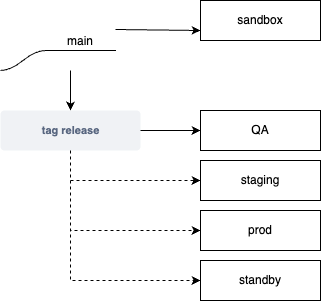

The diagram above was exported from draw.io. Its source (the exported page's mxGraphModel, read from the mxfile embedded in the PNG):
<mxGraphModel dx="1018" dy="668" grid="1" gridSize="10" guides="1" tooltips="1" connect="1" arrows="1" fold="1" page="1" pageScale="1" pageWidth="1169" pageHeight="827" math="0" shadow="0">
  <root>
    <mxCell id="0" />
    <mxCell id="1" parent="0" />
    <mxCell id="P97JdwhTwRp2VWjSCuxV-1" value="main" style="whiteSpace=wrap;html=1;shape=partialRectangle;top=0;left=0;bottom=1;right=0;points=[[0,1],[1,1]];fillColor=none;align=center;verticalAlign=bottom;routingCenterY=0.5;snapToPoint=1;recursiveResize=0;autosize=1;treeFolding=1;treeMoving=1;newEdgeStyle={&quot;edgeStyle&quot;:&quot;entityRelationEdgeStyle&quot;,&quot;startArrow&quot;:&quot;none&quot;,&quot;endArrow&quot;:&quot;none&quot;,&quot;segment&quot;:10,&quot;curved&quot;:1,&quot;sourcePerimeterSpacing&quot;:0,&quot;targetPerimeterSpacing&quot;:0};" parent="1" vertex="1">
      <mxGeometry x="85" y="30" width="70" height="30" as="geometry" />
    </mxCell>
    <mxCell id="P97JdwhTwRp2VWjSCuxV-2" value="" style="edgeStyle=entityRelationEdgeStyle;startArrow=none;endArrow=none;segment=10;curved=1;sourcePerimeterSpacing=0;targetPerimeterSpacing=0;rounded=0;" parent="1" target="P97JdwhTwRp2VWjSCuxV-1" edge="1">
      <mxGeometry relative="1" as="geometry">
        <mxPoint x="40" y="80" as="sourcePoint" />
      </mxGeometry>
    </mxCell>
    <mxCell id="P97JdwhTwRp2VWjSCuxV-3" value="sandbox" style="rounded=0;whiteSpace=wrap;html=1;" parent="1" vertex="1">
      <mxGeometry x="240" y="10" width="120" height="40" as="geometry" />
    </mxCell>
    <mxCell id="P97JdwhTwRp2VWjSCuxV-5" value="QA" style="rounded=0;whiteSpace=wrap;html=1;" parent="1" vertex="1">
      <mxGeometry x="240" y="120" width="120" height="40" as="geometry" />
    </mxCell>
    <mxCell id="P97JdwhTwRp2VWjSCuxV-6" value="staging" style="rounded=0;whiteSpace=wrap;html=1;" parent="1" vertex="1">
      <mxGeometry x="240" y="170" width="120" height="40" as="geometry" />
    </mxCell>
    <mxCell id="P97JdwhTwRp2VWjSCuxV-7" value="prod" style="rounded=0;whiteSpace=wrap;html=1;" parent="1" vertex="1">
      <mxGeometry x="240" y="220" width="120" height="40" as="geometry" />
    </mxCell>
    <mxCell id="P97JdwhTwRp2VWjSCuxV-10" value="" style="endArrow=classic;html=1;rounded=0;entryX=0.5;entryY=0;entryDx=0;entryDy=0;" parent="1" edge="1">
      <mxGeometry width="50" height="50" relative="1" as="geometry">
        <mxPoint x="110" y="80" as="sourcePoint" />
        <mxPoint x="110" y="120" as="targetPoint" />
      </mxGeometry>
    </mxCell>
    <mxCell id="P97JdwhTwRp2VWjSCuxV-14" value="tag release" style="dashed=0;html=1;fillColor=#F0F2F5;strokeColor=none;align=center;rounded=1;arcSize=10;fontColor=#596780;fontStyle=1;fontSize=11;shadow=0" parent="1" vertex="1">
      <mxGeometry x="40" y="120" width="140" height="40" as="geometry" />
    </mxCell>
    <mxCell id="P97JdwhTwRp2VWjSCuxV-16" value="" style="endArrow=classic;html=1;rounded=0;exitX=1;exitY=0.5;exitDx=0;exitDy=0;entryX=0;entryY=0.5;entryDx=0;entryDy=0;" parent="1" source="P97JdwhTwRp2VWjSCuxV-14" edge="1">
      <mxGeometry width="50" height="50" relative="1" as="geometry">
        <mxPoint x="440" y="300" as="sourcePoint" />
        <mxPoint x="240" y="140" as="targetPoint" />
      </mxGeometry>
    </mxCell>
    <mxCell id="P97JdwhTwRp2VWjSCuxV-17" value="" style="endArrow=classic;html=1;rounded=0;exitX=0.5;exitY=1;exitDx=0;exitDy=0;entryX=0;entryY=0.5;entryDx=0;entryDy=0;dashed=1;" parent="1" source="P97JdwhTwRp2VWjSCuxV-14" target="P97JdwhTwRp2VWjSCuxV-6" edge="1">
      <mxGeometry width="50" height="50" relative="1" as="geometry">
        <mxPoint x="260" y="220" as="sourcePoint" />
        <mxPoint x="310" y="170" as="targetPoint" />
        <Array as="points">
          <mxPoint x="110" y="190" />
        </Array>
      </mxGeometry>
    </mxCell>
    <mxCell id="P97JdwhTwRp2VWjSCuxV-18" value="" style="endArrow=classic;html=1;rounded=0;entryX=0;entryY=0.5;entryDx=0;entryDy=0;dashed=1;" parent="1" target="P97JdwhTwRp2VWjSCuxV-7" edge="1">
      <mxGeometry width="50" height="50" relative="1" as="geometry">
        <mxPoint x="110" y="160" as="sourcePoint" />
        <mxPoint x="310" y="170" as="targetPoint" />
        <Array as="points">
          <mxPoint x="110" y="240" />
        </Array>
      </mxGeometry>
    </mxCell>
    <mxCell id="TmusoUUFZKVGvsStJgzs-1" value="" style="endArrow=classic;html=1;rounded=0;exitX=1;exitY=0.3;exitDx=0;exitDy=0;exitPerimeter=0;entryX=0;entryY=0.75;entryDx=0;entryDy=0;" edge="1" parent="1" source="P97JdwhTwRp2VWjSCuxV-1" target="P97JdwhTwRp2VWjSCuxV-3">
      <mxGeometry width="50" height="50" relative="1" as="geometry">
        <mxPoint x="500" y="370" as="sourcePoint" />
        <mxPoint x="550" y="320" as="targetPoint" />
      </mxGeometry>
    </mxCell>
    <mxCell id="TmusoUUFZKVGvsStJgzs-4" value="standby" style="rounded=0;whiteSpace=wrap;html=1;" vertex="1" parent="1">
      <mxGeometry x="240" y="270" width="120" height="40" as="geometry" />
    </mxCell>
    <mxCell id="TmusoUUFZKVGvsStJgzs-5" value="" style="endArrow=classic;html=1;rounded=0;exitX=0.5;exitY=1;exitDx=0;exitDy=0;entryX=0;entryY=0.5;entryDx=0;entryDy=0;dashed=1;" edge="1" parent="1" source="P97JdwhTwRp2VWjSCuxV-14" target="TmusoUUFZKVGvsStJgzs-4">
      <mxGeometry width="50" height="50" relative="1" as="geometry">
        <mxPoint x="500" y="300" as="sourcePoint" />
        <mxPoint x="550" y="250" as="targetPoint" />
        <Array as="points">
          <mxPoint x="110" y="290" />
        </Array>
      </mxGeometry>
    </mxCell>
  </root>
</mxGraphModel>